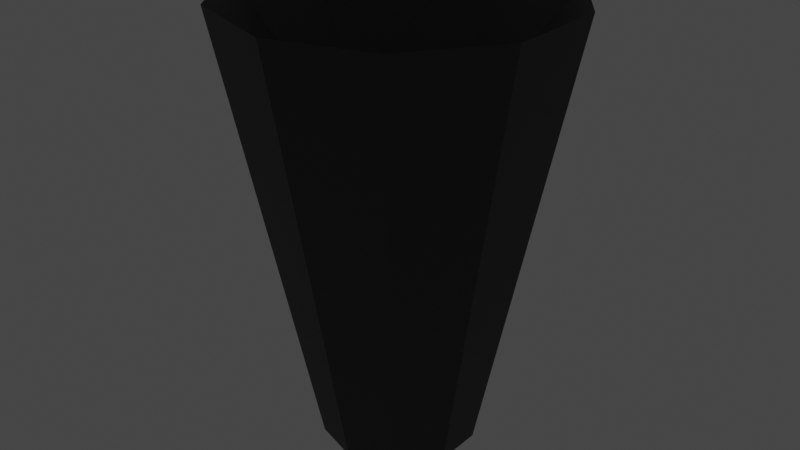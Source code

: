 # Source: LightSpotLarge.blend  (saved by Blender 3.6.13; exported with 4.5.12 LTS)
import bpy
from mathutils import Matrix  # noqa: F401  (used for matrix-valued properties, if any)

bpy.ops.wm.read_factory_settings(use_empty=True)
scene = bpy.context.scene
scene.name = 'Scene'

# ---- collections
col_collection = bpy.data.collections.new('Collection'); scene.collection.children.link(col_collection)

# ---- materials (node trees are filled in below, after node groups)
mat_metal = bpy.data.materials.new('Metal')
mat_metal.use_transparent_shadow = False

# ---- material node trees
mat_metal.use_nodes = True; mat_metal.node_tree.nodes.clear()
_N = mat_metal.node_tree.nodes; _L = mat_metal.node_tree.links
n0 = _N.new('ShaderNodeBsdfPrincipled'); n0.name = 'Principled BSDF'; n0.location = (10, 300)
n0.distribution = 'GGX'
n0.subsurface_method = 'RANDOM_WALK_SKIN'
n0.inputs[0].default_value = (0.0331, 0.0331, 0.0331, 1.0)
n0.inputs[3].default_value = 1.45
n0.inputs[27].default_value = (0.0, 0.0, 0.0, 1.0)
n0.inputs[28].default_value = 1.0
n1 = _N.new('ShaderNodeOutputMaterial'); n1.name = 'Material Output'; n1.location = (300, 300)
_L.new(n0.outputs[0], n1.inputs[0])
n1.is_active_output = True

# ---- world
world_world = bpy.data.worlds.new('World'); scene.world = world_world
world_world.use_nodes = True; world_world.node_tree.nodes.clear()
_N = world_world.node_tree.nodes; _L = world_world.node_tree.links
n0 = _N.new('ShaderNodeOutputWorld'); n0.name = 'World Output'; n0.location = (300, 300)
n1 = _N.new('ShaderNodeBackground'); n1.name = 'Background'; n1.location = (10, 300)
n1.inputs[0].default_value = (0.05088, 0.05088, 0.05088, 1.0)
_L.new(n1.outputs[0], n0.inputs[0])
n0.is_active_output = True
world_world.color = (0.05088, 0.05088, 0.05088)
world_world.use_sun_shadow = False
world_world.sun_shadow_jitter_overblur = 0.0

# ---- lights
light_spot = bpy.data.lights.new('Spot', 'SPOT')
light_spot.color = (0.0, 0.0, 0.5357)
light_spot.transmission_factor = 0.0
light_spot.shadow_maximum_resolution = 0.006
light_spot.use_absolute_resolution = True
light_spot.spot_size = 1.571

# ---- meshes
me_cylinder = bpy.data.meshes.new('Cylinder')
me_cylinder.from_pydata([(-2.193e-09, 0.7057, -1.0), (3.766e-09, 1.505, 1.0), (0.4148, 0.5709, -1.0), (0.8849, 1.218, 1.0), (0.6712, 0.2181, -1.0), (1.432, 0.4652, 1.0), (0.6712, -0.2181, -1.0), (1.432, -0.4652, 1.0), (0.4148, -0.5709, -1.0), (0.8849, -1.218, 1.0), (-2.193e-09, -0.7057, -1.0), (3.766e-09, -1.505, 1.0), (-0.4148, -0.5709, -1.0), (-0.8849, -1.218, 1.0), (-0.6712, -0.2181, -1.0), (-1.432, -0.4652, 1.0), (-0.6712, 0.2181, -1.0), (-1.432, 0.4652, 1.0), (-0.4148, 0.5709, -1.0), (-0.8849, 1.218, 1.0), (-1.384e-08, 0.6928, 0.5122), (0.4072, 0.5605, 0.5122), (0.6589, 0.2141, 0.5122), (0.6589, -0.2141, 0.5122), (0.4072, -0.5605, 0.5122), (-1.384e-08, -0.6928, 0.5122), (-0.4072, -0.5605, 0.5122), (-0.6589, -0.2141, 0.5122), (-0.6589, 0.2141, 0.5122), (-0.4072, 0.5605, 0.5122)], [], [(0, 1, 3, 2), (2, 3, 5, 4), (4, 5, 7, 6), (6, 7, 9, 8), (8, 9, 11, 10), (10, 11, 13, 12), (12, 13, 15, 14), (14, 15, 17, 16), (9, 7, 23, 24), (16, 17, 19, 18), (18, 19, 1, 0), (0, 2, 4, 6, 8, 10, 12, 14, 16, 18), (21, 20, 29, 28, 27, 26, 25, 24, 23, 22), (3, 1, 20, 21), (7, 5, 22, 23), (5, 3, 21, 22), (1, 19, 29, 20), (19, 17, 28, 29), (17, 15, 27, 28), (15, 13, 26, 27), (13, 11, 25, 26), (11, 9, 24, 25)])
_uv = me_cylinder.uv_layers.new(name='UVMap')
_uv.uv.foreach_set('vector', [1.0, 0.5, 1.0, 1.0, 0.9, 1.0, 0.9, 0.5, 0.9, 0.5, 0.9, 1.0, 0.8, 1.0, 0.8, 0.5, 0.8, 0.5, 0.8, 1.0, 0.7, 1.0, 0.7, 0.5, 0.7, 0.5, 0.7, 1.0, 0.6, 1.0, 0.6, 0.5, 0.6, 0.5, 0.6, 1.0, 0.5, 1.0, 0.5, 0.5, 0.5, 0.5, 0.5, 1.0, 0.4, 1.0, 0.4, 0.5, 0.4, 0.5, 0.4, 1.0, 0.3, 1.0, 0.3, 0.5, 0.3, 0.5, 0.3, 1.0, 0.2, 1.0, 0.2, 0.5, 0.6, 1.0, 0.7, 1.0, 0.7, 1.0, 0.6, 1.0, 0.2, 0.5, 0.2, 1.0, 0.1, 1.0, 0.1, 0.5, 0.1, 0.5, 0.1, 1.0, -7.451e-08, 1.0, -7.451e-08, 0.5, 0.75, 0.49, 0.8911, 0.4442, 0.9783, 0.3242, 0.9783, 0.1758, 0.8911, 0.05584, 0.75, 0.01, 0.6089, 0.05584, 0.5217, 0.1758, 0.5217, 0.3242, 0.6089, 0.4442, 0.3911, 0.4442, 0.25, 0.49, 0.1089, 0.4442, 0.02175, 0.3242, 0.02175, 0.1758, 0.1089, 0.05584, 0.25, 0.01, 0.3911, 0.05584, 0.4783, 0.1758, 0.4783, 0.3242, 0.9, 1.0, 1.0, 1.0, 1.0, 1.0, 0.9, 1.0, 0.7, 1.0, 0.8, 1.0, 0.8, 1.0, 0.7, 1.0, 0.8, 1.0, 0.9, 1.0, 0.9, 1.0, 0.8, 1.0, -7.451e-08, 1.0, 0.1, 1.0, 0.1, 1.0, -7.451e-08, 1.0, 0.1, 1.0, 0.2, 1.0, 0.2, 1.0, 0.1, 1.0, 0.2, 1.0, 0.3, 1.0, 0.3, 1.0, 0.2, 1.0, 0.3, 1.0, 0.4, 1.0, 0.4, 1.0, 0.3, 1.0, 0.4, 1.0, 0.5, 1.0, 0.5, 1.0, 0.4, 1.0, 0.5, 1.0, 0.6, 1.0, 0.6, 1.0, 0.5, 1.0])
me_cylinder.materials.append(mat_metal)
me_cylinder.update()

# ---- objects
ob_cylinder = bpy.data.objects.new('Cylinder', me_cylinder)
ob_spot = bpy.data.objects.new('Spot', light_spot)

# ---- transforms, parenting, visibility, modifiers, constraints
ob_cylinder.location = (0.0, 0.0, 0.2)
ob_cylinder.scale = (0.1, 0.1, 0.2)
ob_spot.location = (0.0, 0.0, 0.2607)
ob_spot.rotation_euler = (3.142, 0.0, 0.0)

# ---- collection membership
col_collection.objects.link(ob_cylinder)
col_collection.objects.link(ob_spot)

# ---- scene / render settings (as saved in the file)
scene.frame_start = 1; scene.frame_end = 250; scene.frame_set(1)
scene.render.engine = 'BLENDER_EEVEE_NEXT'
scene.cycles.sampling_pattern = 'TABULATED_SOBOL'
scene.view_settings.view_transform = 'Filmic'
bpy.context.view_layer.update()

# ---- added for rendering (the .blend has no active camera): camera
cam_auto = bpy.data.cameras.new('AutoCamera')
cam_auto.lens = 50.0
cam_auto.sensor_width = 36.0
cam_auto.clip_end = 1000.0
ob_auto_camera = bpy.data.objects.new('AutoCamera', cam_auto)
scene.collection.objects.link(ob_auto_camera)
ob_auto_camera.location = (0.533638, -0.640366, 0.626911)
ob_auto_camera.rotation_euler = (1.09748, -7.21219e-08, 0.694738)
scene.camera = ob_auto_camera
bpy.context.view_layer.update()
